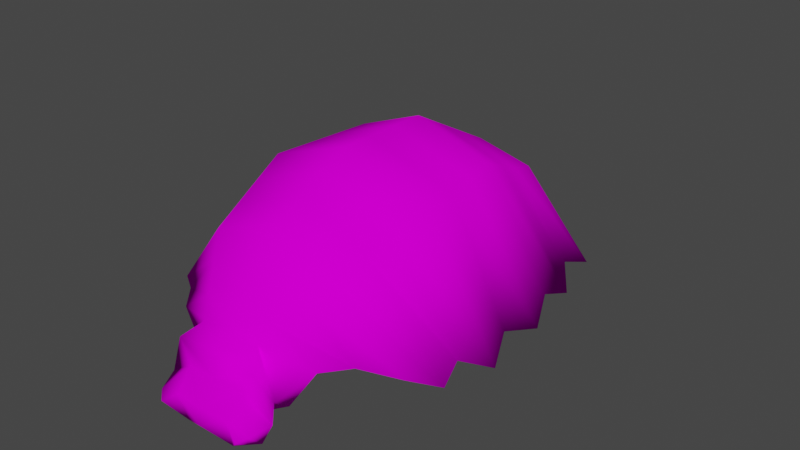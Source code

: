 # Source: bug_variant_ranged.blend  (saved by Blender 2.93.20; exported with 4.5.12 LTS)
import bpy
from mathutils import Matrix  # noqa: F401  (used for matrix-valued properties, if any)

bpy.ops.wm.read_factory_settings(use_empty=True)
scene = bpy.context.scene
scene.name = 'Scene'

# ---- collections
col_collection = bpy.data.collections.new('Collection'); scene.collection.children.link(col_collection)

# ---- images (referenced by path relative to the original .blend; pixels are not part of the script)
import os
ASSET_DIR = os.environ.get("B2B_ASSET_DIR", "")  # directory of the original .blend (textures are referenced by path, not embedded)
HERE = os.path.dirname(os.path.abspath(__file__))  # packed textures are extracted next to this script under _unpacked/

def load_image(name, relpath, width, height, colorspace="sRGB"):
    """Load a texture the original file referenced (path relative to the .blend, or extracted next to this script)."""
    p = next((c for c in (os.path.join(HERE, relpath), os.path.join(ASSET_DIR, relpath)) if relpath and os.path.exists(c)), "")
    if p:
        img = bpy.data.images.load(p, check_existing=True)
        img.name = name
    else:  # same state as the original file: an image datablock whose file is absent (Cycles renders it pink)
        img = bpy.data.images.new(name, width, height)
        img.source = "FILE"
        img.filepath = "//" + (relpath or name)
    img.colorspace_settings.name = colorspace
    return img
img_texture_bug_png_001 = load_image('texture_bug.png.001', 'texture_bug.png', 1024, 1024, 'sRGB')

# ---- materials (node trees are filled in below, after node groups)
mat_bug_mat_001 = bpy.data.materials.new('Bug_mat.001')
mat_bug_mat_001.use_transparent_shadow = False

# ---- material node trees
mat_bug_mat_001.use_nodes = True; mat_bug_mat_001.node_tree.nodes.clear()
_N = mat_bug_mat_001.node_tree.nodes; _L = mat_bug_mat_001.node_tree.links
n0 = _N.new('ShaderNodeOutputMaterial'); n0.name = 'Material Output'; n0.location = (300, 300)
n1 = _N.new('ShaderNodeBsdfPrincipled'); n1.name = 'Principled BSDF'; n1.location = (10, 300)
n1.distribution = 'GGX'
n1.subsurface_method = 'BURLEY'
n1.inputs[2].default_value = 0.0
n1.inputs[3].default_value = 1.45
n1.inputs[13].default_value = 0.0
n1.inputs[27].default_value = (0.0, 0.0, 0.0, 1.0)
n1.inputs[28].default_value = 1.0
n2 = _N.new('ShaderNodeTexImage'); n2.name = 'Image Texture'; n2.location = (-301, 184)
n2.image = img_texture_bug_png_001
_L.new(n1.outputs[0], n0.inputs[0])
_L.new(n2.outputs[0], n1.inputs[0])
n0.is_active_output = True

# ---- world
world_world = bpy.data.worlds.new('World'); scene.world = world_world
world_world.use_nodes = True; world_world.node_tree.nodes.clear()
_N = world_world.node_tree.nodes; _L = world_world.node_tree.links
n0 = _N.new('ShaderNodeOutputWorld'); n0.name = 'World Output'; n0.location = (300, 300)
n1 = _N.new('ShaderNodeBackground'); n1.name = 'Background'; n1.location = (10, 300)
n1.inputs[0].default_value = (0.05088, 0.05088, 0.05088, 1.0)
_L.new(n1.outputs[0], n0.inputs[0])
n0.is_active_output = True
world_world.color = (0.05088, 0.05088, 0.05088)
world_world.use_sun_shadow = False
world_world.sun_shadow_jitter_overblur = 0.0

# ---- meshes
me_cube_020 = bpy.data.meshes.new('Cube.020')
me_cube_020.from_pydata([(1.851, 4.875, -3.654), (1.871, 2.465, -3.148), (0.7238, 2.815, -0.0252), (2.467, 6.217, -0.4897), (0.0, 7.207, -0.2239), (0.0, 2.815, 0.03627), (0.0, 5.41, -3.512), (0.8815, 1.307, -6.691), (0.0, 2.113, -2.97), (0.0, 0.9708, -6.366), (2.324, 2.655, 2.984), (2.933, 6.181, 2.932), (0.0, 7.26, 3.151), (0.0, 2.655, 3.241), (4.817, 2.678, -0.322), (0.0, 2.193, -6.574), (4.536, 2.463, -3.184), (5.378, 2.011, 2.984), (0.8932, 0.9706, -6.367), (0.4516, 1.873, -6.594), (0.6969, 2.037, 5.546), (2.138, 5.188, 6.14), (0.0, 5.88, 5.966), (0.0, 2.037, 5.546), (4.356, 2.602, 5.694), (1.294, 1.069, 7.012), (1.204, 3.979, 7.449), (0.0, 4.411, 7.295), (0.0, 1.069, 6.95), (2.621, 2.866, 7.192), (0.9098, 1.043, 7.558), (1.042, 3.333, 7.783), (0.0, 3.56, 7.783), (0.0, 1.043, 7.558), (1.313, 1.523, 7.58), (1.331, 0.4595, 8.128), (1.5, 2.886, 8.359), (0.0, 3.098, 8.446), (0.0, 0.4595, 8.128), (1.996, 1.523, 8.311), (0.9091, 0.582, 8.801), (0.9593, 1.561, 9.027), (0.0, 1.561, 9.061), (0.0, 1.048, 9.178), (1.498, 1.194, 9.226), (0.0, 0.3562, -7.905), (0.0, 3.587, -4.629), (1.012, 3.066, -5.564), (1.314, 1.926, -5.627), (0.8762, 1.965, -5.453), (0.0, 1.596, -5.411), (1.239, 2.243, 4.692), (1.782, 2.449, 3.838), (4.995, 2.16, 4.791), (4.739, 2.453, 3.887), (0.0, 6.34, 5.028), (0.0, 6.8, 4.09), (2.403, 5.519, 5.07), (2.668, 5.85, 4.001), (0.0, 2.243, 4.778), (0.0, 2.449, 4.01), (0.0, 7.243, 2.026), (0.0, 7.225, 0.9011), (0.0, 2.709, 2.173), (0.0, 2.762, 1.105), (1.791, 2.709, 1.981), (1.257, 2.762, 0.9777), (2.778, 6.193, 1.791), (2.623, 6.205, 0.6509), (4.893, 2.478, 1.882), (5.303, 2.211, 0.7799), (0.0, 6.608, -1.32), (0.0, 6.009, -2.416), (0.0, 2.581, -0.9658), (0.0, 2.347, -1.968), (2.245, 5.714, -1.544), (2.023, 5.212, -2.599), (1.106, 2.699, -1.066), (1.489, 2.582, -2.107), (5.009, 2.372, -1.263), (4.305, 2.801, -2.205), (3.282, 2.903, 6.443), (0.9956, 1.553, 6.279), (0.0, 1.553, 6.248), (0.0, 5.146, 6.631), (1.671, 4.583, 6.794), (1.033, 2.187, 8.449), (1.747, 1.358, 8.979), (1.12, 0.5208, 8.465), (0.0, 0.754, 8.653), (0.0, 2.293, 8.535)], [], [(73, 77, 2, 5), (79, 75, 3, 14), (75, 71, 4, 3), (54, 52, 10, 17), (56, 58, 11, 12), (52, 60, 13, 10), (19, 7, 45), (18, 9, 45), (15, 19, 45), (63, 65, 10, 13), (69, 67, 11, 17), (67, 61, 12, 11), (65, 69, 17, 10), (7, 18, 45), (48, 49, 18, 7), (77, 79, 14, 2), (46, 47, 19, 15), (47, 48, 7, 19), (49, 50, 9, 18), (58, 54, 17, 11), (82, 81, 29, 25), (83, 82, 25, 28), (85, 84, 27, 26), (81, 85, 26, 29), (29, 26, 31, 34), (28, 25, 30, 33), (26, 27, 32, 31), (25, 29, 34, 30), (34, 31, 36, 39), (33, 30, 35, 38), (31, 32, 37, 36), (30, 34, 39, 35), (87, 86, 41, 44), (89, 88, 40, 43), (86, 90, 42, 41), (88, 87, 44, 40), (43, 40, 41, 42), (44, 41, 40), (1, 8, 50, 49), (0, 16, 48, 47), (6, 0, 47, 46), (16, 1, 49, 48), (21, 24, 53, 57), (57, 53, 54, 58), (20, 23, 59, 51), (51, 59, 60, 52), (22, 21, 57, 55), (55, 57, 58, 56), (24, 20, 51, 53), (53, 51, 52, 54), (2, 14, 70, 66), (66, 70, 69, 65), (3, 4, 62, 68), (68, 62, 61, 67), (14, 3, 68, 70), (70, 68, 67, 69), (5, 2, 66, 64), (64, 66, 65, 63), (1, 16, 80, 78), (78, 80, 79, 77), (0, 6, 72, 76), (76, 72, 71, 75), (16, 0, 76, 80), (80, 76, 75, 79), (8, 1, 78, 74), (74, 78, 77, 73), (24, 21, 85, 81), (21, 22, 84, 85), (23, 20, 82, 83), (20, 24, 81, 82), (35, 39, 87, 88), (36, 37, 90, 86), (38, 35, 88, 89), (39, 36, 86, 87)])
me_cube_020.polygons.foreach_set('use_smooth', [True] * 74)
_uv = me_cube_020.uv_layers.new(name='UVMap')
_uv.uv.foreach_set('vector', [0.1893, 0.6007, 0.1926, 0.5829, 0.2023, 0.5874, 0.2002, 0.6049, 0.8855, 0.7781, 0.8302, 0.7827, 0.8268, 0.7706, 0.8809, 0.7676, 0.8302, 0.7827, 0.7937, 0.7861, 0.7875, 0.7725, 0.8268, 0.7706, 0.2362, 0.5652, 0.2367, 0.5864, 0.2283, 0.5876, 0.2282, 0.5685, 0.7853, 0.7232, 0.8268, 0.7231, 0.8284, 0.7347, 0.783, 0.7347, 0.2367, 0.5864, 0.2371, 0.6023, 0.2281, 0.6054, 0.2283, 0.5876, 0.5185, 0.7792, 0.502, 0.7791, 0.5321, 0.6648, 0.4995, 0.7795, 0.4884, 0.7758, 0.5321, 0.6648, 0.5273, 0.7801, 0.5185, 0.7792, 0.5321, 0.6648, 0.2188, 0.6052, 0.2196, 0.5875, 0.2283, 0.5876, 0.2281, 0.6054, 0.8822, 0.7411, 0.8279, 0.7465, 0.8284, 0.7347, 0.8858, 0.7265, 0.8279, 0.7465, 0.784, 0.7476, 0.783, 0.7347, 0.8284, 0.7347, 0.2196, 0.5875, 0.2202, 0.5675, 0.2282, 0.5685, 0.2283, 0.5876, 0.502, 0.7791, 0.4995, 0.7795, 0.5321, 0.6648, 0.4951, 0.7997, 0.4782, 0.8079, 0.4995, 0.7795, 0.502, 0.7791, 0.1926, 0.5829, 0.1951, 0.561, 0.2041, 0.5655, 0.2023, 0.5874, 0.5321, 0.8272, 0.5144, 0.8132, 0.5185, 0.7792, 0.5273, 0.7801, 0.5144, 0.8132, 0.4951, 0.7997, 0.502, 0.7791, 0.5185, 0.7792, 0.4782, 0.8079, 0.4792, 0.7893, 0.4884, 0.7758, 0.4995, 0.7795, 0.8268, 0.7231, 0.8776, 0.7145, 0.8858, 0.7265, 0.8284, 0.7347, 0.2618, 0.5716, 0.2611, 0.5518, 0.27, 0.545, 0.2702, 0.5593, 0.2652, 0.5898, 0.2618, 0.5716, 0.2702, 0.5593, 0.2754, 0.5834, 0.822, 0.6894, 0.7956, 0.6892, 0.8011, 0.6785, 0.8205, 0.6788, 0.8607, 0.6789, 0.822, 0.6894, 0.8205, 0.6788, 0.857, 0.6679, 0.857, 0.6679, 0.8205, 0.6788, 0.8236, 0.6709, 0.8464, 0.6582, 0.2754, 0.5834, 0.2702, 0.5593, 0.2776, 0.5611, 0.2822, 0.5779, 0.8205, 0.6788, 0.8011, 0.6785, 0.8077, 0.6681, 0.8236, 0.6709, 0.2702, 0.5593, 0.27, 0.545, 0.2767, 0.5482, 0.2776, 0.5611, 0.2345, 0.4878, 0.2287, 0.5483, 0.1649, 0.5374, 0.2017, 0.484, 0.2822, 0.5779, 0.2776, 0.5611, 0.2859, 0.5532, 0.2924, 0.5695, 0.2287, 0.5483, 0.2345, 0.5831, 0.2079, 0.5843, 0.1649, 0.5374, 0.2776, 0.5611, 0.2767, 0.5482, 0.2822, 0.5438, 0.2859, 0.5532, 0.2036, 0.5712, 0.1734, 0.5675, 0.1926, 0.5533, 0.2045, 0.5533, 0.2183, 0.5174, 0.2266, 0.5529, 0.2173, 0.5437, 0.1976, 0.5182, 0.1734, 0.5675, 0.1583, 0.542, 0.182, 0.5251, 0.1926, 0.5533, 0.2266, 0.5529, 0.2036, 0.5712, 0.2045, 0.5533, 0.2173, 0.5437, 0.1976, 0.5182, 0.2173, 0.5437, 0.1926, 0.5533, 0.182, 0.5251, 0.2045, 0.5533, 0.1926, 0.5533, 0.2173, 0.5437, 0.1732, 0.574, 0.1675, 0.5923, 0.1372, 0.5695, 0.1406, 0.557, 0.8358, 0.8075, 0.8845, 0.8028, 0.8604, 0.8423, 0.8438, 0.8372, 0.8071, 0.8118, 0.8358, 0.8075, 0.8438, 0.8372, 0.822, 0.833, 0.1769, 0.552, 0.1732, 0.574, 0.1406, 0.557, 0.1423, 0.548, 0.8235, 0.6994, 0.8688, 0.693, 0.8787, 0.7037, 0.8253, 0.7112, 0.8253, 0.7112, 0.8787, 0.7037, 0.8776, 0.7145, 0.8268, 0.7231, 0.2534, 0.5838, 0.255, 0.5961, 0.246, 0.5992, 0.2451, 0.5851, 0.2451, 0.5851, 0.246, 0.5992, 0.2371, 0.6023, 0.2367, 0.5864, 0.7908, 0.7003, 0.8235, 0.6994, 0.8253, 0.7112, 0.788, 0.7118, 0.788, 0.7118, 0.8253, 0.7112, 0.8268, 0.7231, 0.7853, 0.7232, 0.2521, 0.5586, 0.2534, 0.5838, 0.2451, 0.5851, 0.2441, 0.5619, 0.2441, 0.5619, 0.2451, 0.5851, 0.2367, 0.5864, 0.2362, 0.5652, 0.2023, 0.5874, 0.2041, 0.5655, 0.2121, 0.5665, 0.211, 0.5874, 0.211, 0.5874, 0.2121, 0.5665, 0.2202, 0.5675, 0.2196, 0.5875, 0.8268, 0.7706, 0.7875, 0.7725, 0.7856, 0.7601, 0.8275, 0.7586, 0.8275, 0.7586, 0.7856, 0.7601, 0.784, 0.7476, 0.8279, 0.7465, 0.8809, 0.7676, 0.8268, 0.7706, 0.8275, 0.7586, 0.8864, 0.7538, 0.8864, 0.7538, 0.8275, 0.7586, 0.8279, 0.7465, 0.8822, 0.7411, 0.2002, 0.6049, 0.2023, 0.5874, 0.211, 0.5874, 0.2095, 0.605, 0.2095, 0.605, 0.211, 0.5874, 0.2196, 0.5875, 0.2188, 0.6052, 0.1732, 0.574, 0.1769, 0.552, 0.186, 0.5565, 0.1829, 0.5785, 0.1829, 0.5785, 0.186, 0.5565, 0.1951, 0.561, 0.1926, 0.5829, 0.8358, 0.8075, 0.8071, 0.8118, 0.8003, 0.799, 0.8334, 0.7954, 0.8334, 0.7954, 0.8003, 0.799, 0.7937, 0.7861, 0.8302, 0.7827, 0.8845, 0.8028, 0.8358, 0.8075, 0.8334, 0.7954, 0.8796, 0.7914, 0.8796, 0.7914, 0.8334, 0.7954, 0.8302, 0.7827, 0.8855, 0.7781, 0.1675, 0.5923, 0.1732, 0.574, 0.1829, 0.5785, 0.1784, 0.5965, 0.1784, 0.5965, 0.1829, 0.5785, 0.1926, 0.5829, 0.1893, 0.6007, 0.8688, 0.693, 0.8235, 0.6994, 0.822, 0.6894, 0.8607, 0.6789, 0.8235, 0.6994, 0.7908, 0.7003, 0.7956, 0.6892, 0.822, 0.6894, 0.255, 0.5961, 0.2534, 0.5838, 0.2618, 0.5716, 0.2652, 0.5898, 0.2534, 0.5838, 0.2521, 0.5586, 0.2611, 0.5518, 0.2618, 0.5716, 0.2358, 0.5622, 0.2028, 0.5891, 0.2036, 0.5712, 0.2266, 0.5529, 0.1542, 0.5817, 0.1345, 0.5589, 0.1583, 0.542, 0.1734, 0.5675, 0.2391, 0.5166, 0.2358, 0.5622, 0.2266, 0.5529, 0.2183, 0.5174, 0.2028, 0.5891, 0.1542, 0.5817, 0.1734, 0.5675, 0.2036, 0.5712])
me_cube_020.materials.append(mat_bug_mat_001)
me_cube_020.use_remesh_fix_poles = True
me_cube_020.use_remesh_preserve_attributes = False
me_cube_020.use_mirror_x = True
me_cube_020.update()
arm_armature_012 = bpy.data.armatures.new('Armature.012')  # bones are not reproduced

# ---- objects
ob_body_spine = bpy.data.objects.new('body_spine', arm_armature_012)
ob_spike_001 = bpy.data.objects.new('spike.001', me_cube_020)

# ---- transforms, parenting, visibility, modifiers, constraints
ob_body_spine.location = (-0.0347, -0.5055, 0.8475)
ob_body_spine.rotation_euler = (1.571, 2.22e-16, 2.22e-16)
ob_body_spine.show_in_front = True
ob_spike_001.parent = ob_body_spine
ob_spike_001.matrix_parent_inverse = Matrix(((1.0, 2.22e-16, -2.22e-16, 0.0347), (2.22e-16, -4.371e-08, 1.0, -0.8475), (2.22e-16, -1.0, -4.371e-08, -0.5055), (-0.0, 0.0, -0.0, 1.0)))
ob_spike_001.location = (-0.0104, -2.806, -1.319)
ob_spike_001.rotation_euler = (-1.571, 3.142, -3.142)
ob_spike_001.scale = (0.6227, 0.6227, 0.6227)
ob_spike_001.lineart.crease_threshold = 0.0
ob_spike_001.use_mesh_mirror_x = True
_vg = ob_spike_001.vertex_groups.new(name='Bone.013')
for _i, _w in zip([11, 17, 20, 21, 23, 24, 25, 26, 28, 29, 30, 31, 33, 34, 35, 36, 38, 39, 40, 41, 43, 44, 51, 52, 53, 54, 57, 58, 59, 60, 67, 68, 69, 70, 81, 82, 83, 85, 86, 87, 88, 89], [0.002099, 0.01002, 0.8879, 0.1454, 0.4914, 0.9389, 0.8879, 0.1454, 0.4914, 0.9389, 0.8879, 0.1454, 0.4914, 0.9389, 0.8879, 0.1454, 0.4914, 0.9389, 0.8879, 0.1454, 0.4914, 0.9389, 0.5919, 0.296, 0.6293, 0.3196, 0.09763, 0.04987, 0.3276, 0.1638, 0.001399, 0.0006997, 0.006678, 0.003339, 0.9389, 0.8879, 0.4914, 0.1454, 0.1454, 0.9389, 0.8879, 0.4914]): _vg.add([_i], _w, 'REPLACE')
_vg = ob_spike_001.vertex_groups.new(name='Bone.014')
_vg = ob_spike_001.vertex_groups.new(name='Bone.015')
for _i, _w in zip([11, 12, 21, 22, 26, 27, 31, 32, 36, 37, 41, 42, 55, 56, 57, 58, 61, 62, 67, 68, 84, 85, 86, 90], [0.05565, 0.07075, 0.04532, 0.003796, 0.04532, 0.003796, 0.04532, 0.003796, 0.04532, 0.003796, 0.04532, 0.003796, 0.02611, 0.04843, 0.04876, 0.05221, 0.04716, 0.02358, 0.0371, 0.01855, 0.003796, 0.04532, 0.04532, 0.003796]): _vg.add([_i], _w, 'REPLACE')
_vg = ob_spike_001.vertex_groups.new(name='Bone.016')
for _i, _w in zip([2, 7, 10, 11, 13, 14, 16, 17, 48, 51, 52, 53, 54, 57, 58, 59, 60, 63, 64, 65, 66, 67, 68, 69, 70, 77, 78, 79, 80], [0.04454, 0.06796, 0.1615, 0.06645, 0.06508, 0.1459, 0.06796, 0.3571, 0.06796, 0.05383, 0.1077, 0.119, 0.2381, 0.02215, 0.0443, 0.02169, 0.04339, 0.04339, 0.02169, 0.1225, 0.08352, 0.0443, 0.02215, 0.2867, 0.2163, 0.02969, 0.01485, 0.1199, 0.09394]): _vg.add([_i], _w, 'REPLACE')
_vg = ob_spike_001.vertex_groups.new(name='Bone.023')
_vg = ob_spike_001.vertex_groups.new(name='Bone.024')
for _i, _w in zip([0, 1, 2, 4, 5, 7, 8, 9, 10, 11, 12, 13, 14, 16, 17, 18, 19, 45, 47, 48, 49, 50, 51, 52, 53, 54, 55, 56, 57, 58, 59, 60, 61, 62, 63, 64, 65, 66, 67, 68, 69, 70, 71, 72, 73, 74, 75, 76, 77, 78, 79, 80], [0.03049, 0.07765, 0.1622, 0.03245, 0.2462, 0.0902, 0.07949, 0.07949, 0.6302, 0.1001, 0.3999, 0.726, 0.1166, 0.0902, 0.1752, 0.07765, 0.03049, 0.03049, 0.03049, 0.0902, 0.07765, 0.07949, 0.2101, 0.4201, 0.0584, 0.1168, 0.1333, 0.2666, 0.03335, 0.06671, 0.242, 0.484, 0.2774, 0.1549, 0.5661, 0.4062, 0.4742, 0.3182, 0.06671, 0.03335, 0.1557, 0.1362, 0.02163, 0.01082, 0.1907, 0.1351, 0.01016, 0.02032, 0.134, 0.1058, 0.1078, 0.09902]): _vg.add([_i], _w, 'REPLACE')
_vg = ob_spike_001.vertex_groups.new(name='Bone.025')
for _i, _w in zip([0, 1, 2, 3, 4, 5, 7, 8, 9, 10, 11, 12, 13, 14, 16, 17, 18, 19, 45, 47, 48, 49, 50, 51, 52, 53, 54, 55, 56, 57, 58, 59, 60, 61, 62, 63, 64, 65, 66, 67, 68, 69, 70, 71, 72, 73, 74, 75, 76, 77, 78, 79, 80], [0.213, 0.1761, 0.5236, 0.7894, 0.07555, 0.238, 0.2509, 0.0918, 0.0918, 0.1065, 0.6143, 0.1367, 0.03962, 0.3886, 0.2509, 0.265, 0.1761, 0.213, 0.213, 0.213, 0.2509, 0.1761, 0.0918, 0.03549, 0.07098, 0.08833, 0.1767, 0.04558, 0.09116, 0.2048, 0.4095, 0.01321, 0.02641, 0.1163, 0.09595, 0.1057, 0.1718, 0.2455, 0.3846, 0.6727, 0.731, 0.3062, 0.3474, 0.05037, 0.02518, 0.1892, 0.1405, 0.5973, 0.4051, 0.4078, 0.2919, 0.3427, 0.2968]): _vg.add([_i], _w, 'REPLACE')
_vg = ob_spike_001.vertex_groups.new(name='Bone.026')
_vg = ob_spike_001.vertex_groups.new(name='Bone.027')
for _i, _w in zip([0, 1, 2, 3, 4, 5, 6, 7, 8, 9, 10, 11, 12, 13, 14, 15, 16, 17, 18, 19, 45, 46, 47, 48, 49, 50, 51, 52, 53, 54, 55, 56, 57, 58, 59, 60, 61, 62, 63, 64, 65, 66, 67, 68, 69, 70, 71, 72, 73, 74, 75, 76, 77, 78, 79, 80], [0.7081, 0.6586, 0.1918, 0.1448, 0.7882, 0.2532, 0.9654, 0.5403, 0.6974, 0.6974, 0.04181, 0.06895, 0.1598, 0.0271, 0.2903, 0.9654, 0.5403, 0.1186, 0.6586, 0.7081, 0.7081, 0.9654, 0.7081, 0.5403, 0.6586, 0.6974, 0.01394, 0.02787, 0.03955, 0.07909, 0.05326, 0.1065, 0.02298, 0.04597, 0.009034, 0.01807, 0.3692, 0.5787, 0.1025, 0.1778, 0.09181, 0.1418, 0.09424, 0.1195, 0.1759, 0.2331, 0.8473, 0.9063, 0.4013, 0.5493, 0.3326, 0.5203, 0.3474, 0.503, 0.3736, 0.457]): _vg.add([_i], _w, 'REPLACE')
_vg = ob_spike_001.vertex_groups.new(name='Bone.028')
for _i, _w in zip([1, 2, 4, 5, 7, 8, 9, 11, 12, 13, 14, 16, 18, 48, 49, 50, 55, 56, 57, 58, 59, 60, 61, 62, 63, 64, 65, 66, 67, 68, 69, 70, 71, 72, 73, 74, 77, 78, 79, 80], [0.05667, 0.06321, 0.07434, 0.2432, 0.02149, 0.1136, 0.1136, 0.01425, 0.1349, 0.04254, 0.01175, 0.02149, 0.05667, 0.02149, 0.05667, 0.1136, 0.04496, 0.08993, 0.00475, 0.009499, 0.01418, 0.02836, 0.1147, 0.09452, 0.1094, 0.1763, 0.02107, 0.04214, 0.009499, 0.00475, 0.003916, 0.007833, 0.04956, 0.02478, 0.2, 0.1568, 0.06103, 0.05885, 0.015, 0.01824]): _vg.add([_i], _w, 'REPLACE')
_vg = ob_spike_001.vertex_groups.new(name='Bone.029')
_vg = ob_spike_001.vertex_groups.new(name='Bone.030')
for _i, _w in zip([13, 59, 60, 63, 64], [0.06374, 0.02125, 0.04249, 0.04249, 0.02125]): _vg.add([_i], _w, 'REPLACE')
_vg = ob_spike_001.vertex_groups.new(name='Bone.031')
_vg = ob_spike_001.vertex_groups.new(name='Bone.032')
for _i, _w in zip([12, 21, 22, 24, 26, 27, 29, 31, 32, 34, 36, 37, 39, 41, 42, 44, 53, 54, 55, 56, 57, 58, 61, 62, 81, 84, 85, 86, 87, 90], [0.00351, 0.7452, 0.9358, 0.02889, 0.7452, 0.9358, 0.02889, 0.7452, 0.9358, 0.02889, 0.7452, 0.9358, 0.02889, 0.7452, 0.9358, 0.02889, 0.01926, 0.009629, 0.625, 0.3143, 0.4968, 0.2484, 0.00234, 0.00117, 0.02889, 0.9358, 0.7452, 0.7452, 0.02889, 0.9358]): _vg.add([_i], _w, 'REPLACE')
_vg = ob_spike_001.vertex_groups.new(name='Bone.035')
_vg = ob_spike_001.vertex_groups.new(name='Bone.038')
_vg = ob_spike_001.vertex_groups.new(name='Bone.036')
_vg = ob_spike_001.vertex_groups.new(name='Bone.037')
_vg = ob_spike_001.vertex_groups.new(name='Bone.033')
for _i, _w in zip([20, 23, 25, 28, 30, 33, 35, 38, 40, 43, 51, 52, 59, 60, 82, 83, 88, 89], [0.05668, 0.4923, 0.05668, 0.4923, 0.05668, 0.4923, 0.05668, 0.4923, 0.05668, 0.4923, 0.03779, 0.01889, 0.3282, 0.1641, 0.05668, 0.4923, 0.05668, 0.4923]): _vg.add([_i], _w, 'REPLACE')
_vg = ob_spike_001.vertex_groups.new(name='Bone.034')
_vg = ob_spike_001.vertex_groups.new(name='body_mid')
for _i, _w in zip([11, 17, 20, 21, 22, 23, 24, 25, 26, 27, 28, 29, 30, 31, 32, 33, 34, 35, 36, 37, 38, 39, 40, 41, 42, 43, 44, 51, 52, 53, 54, 55, 56, 57, 58, 59, 60, 67, 68, 69, 70, 81, 82, 83, 84, 85, 86, 87, 88, 89, 90], [0.01377, 0.03043, 0.4415, 0.678, 0.7606, 0.4243, 0.6176, 0.4415, 0.678, 0.7606, 0.4243, 0.6176, 0.4415, 0.678, 0.7606, 0.4243, 0.6176, 0.4415, 0.678, 0.7606, 0.4243, 0.6176, 0.4415, 0.678, 0.7606, 0.4243, 0.6176, 0.2943, 0.1472, 0.4219, 0.2262, 0.5071, 0.2535, 0.4566, 0.2352, 0.2828, 0.1414, 0.00918, 0.00459, 0.02029, 0.01014, 0.6176, 0.4415, 0.4243, 0.7606, 0.678, 0.678, 0.6176, 0.4415, 0.4243, 0.7606]): _vg.add([_i], _w, 'REPLACE')
_vg = ob_spike_001.vertex_groups.new(name='body_head')
for _i, _w in zip([20, 21, 22, 23, 24, 25, 26, 27, 28, 29, 30, 31, 32, 33, 34, 35, 36, 37, 38, 39, 40, 41, 42, 43, 44, 51, 52, 53, 54, 55, 56, 57, 58, 59, 60, 81, 82, 83, 84, 85, 86, 87, 88, 89, 90], [0.05912, 0.1683, 0.1374, 0.05857, 0.1601, 0.05912, 0.1683, 0.1374, 0.05857, 0.1601, 0.05912, 0.1683, 0.1374, 0.05857, 0.1601, 0.05912, 0.1683, 0.1374, 0.05857, 0.1601, 0.05912, 0.1683, 0.1374, 0.05857, 0.1601, 0.03942, 0.01971, 0.1067, 0.05336, 0.09158, 0.04579, 0.1122, 0.05611, 0.03904, 0.01952, 0.1601, 0.05912, 0.05857, 0.1374, 0.1683, 0.1683, 0.1601, 0.05912, 0.05857, 0.1374]): _vg.add([_i], _w, 'REPLACE')
_vg = ob_spike_001.vertex_groups.new(name='spike_nose')
_vg = ob_spike_001.vertex_groups.new(name='body_tail')
for _i, _w in zip([0, 1, 2, 3, 4, 5, 6, 7, 8, 9, 10, 11, 12, 13, 14, 15, 16, 17, 18, 19, 20, 21, 22, 23, 24, 25, 26, 27, 28, 29, 30, 31, 32, 33, 34, 35, 36, 37, 38, 39, 40, 41, 42, 43, 44, 45, 46, 47, 48, 49, 50, 51, 52, 53, 54, 55, 56, 57, 58, 59, 60, 61, 62, 63, 64, 65, 66, 67, 68, 69, 70, 71, 72, 73, 74, 75, 76, 77, 78, 79, 80, 81, 82, 83, 84, 85, 86, 87, 88, 89, 90], [0.9968, 0.9986, 0.9944, 0.9893, 0.9931, 0.9962, 0.9983, 0.9957, 0.9993, 0.9993, 0.9789, 0.9638, 0.9726, 0.9818, 0.9873, 0.9983, 0.9957, 0.9547, 0.9986, 0.9968, 0.4964, 0.1441, 0.09891, 0.5162, 0.2123, 0.4964, 0.1441, 0.09891, 0.5162, 0.2123, 0.4964, 0.1441, 0.09891, 0.5162, 0.2123, 0.4964, 0.1441, 0.09891, 0.5162, 0.2123, 0.4964, 0.1441, 0.09891, 0.5162, 0.2123, 0.9968, 0.9983, 0.9968, 0.9957, 0.9986, 0.9993, 0.6572, 0.8181, 0.4597, 0.7072, 0.3901, 0.6813, 0.4173, 0.6906, 0.6714, 0.8266, 0.9794, 0.9863, 0.9866, 0.9914, 0.9841, 0.9892, 0.9723, 0.9808, 0.9656, 0.9764, 0.9949, 0.9966, 0.9973, 0.9983, 0.9918, 0.9943, 0.9958, 0.9972, 0.9901, 0.9929, 0.2123, 0.4964, 0.5162, 0.09891, 0.1441, 0.1441, 0.2123, 0.4964, 0.5162, 0.09891]): _vg.add([_i], _w, 'REPLACE')
_vg = ob_spike_001.vertex_groups.new(name='head')
for _i, _w in zip([2, 5, 10, 11, 13, 14, 17, 20, 21, 22, 23, 24, 25, 26, 27, 28, 29, 30, 31, 32, 33, 34, 35, 36, 37, 38, 39, 40, 41, 42, 43, 44, 51, 52, 53, 54, 55, 56, 57, 58, 59, 60, 63, 64, 65, 66, 67, 68, 69, 70, 73, 74, 77, 78, 79, 80, 81, 82, 83, 84, 85, 86, 87, 88, 89, 90], [0.06137, 0.06639, 0.21, 0.06377, 0.2128, 0.05546, 0.2023, 0.6724, 0.7899, 0.4324, 0.6284, 0.7168, 0.8645, 0.884, 0.693, 0.8514, 0.8912, 0.9056, 0.8894, 0.7814, 0.8952, 0.9113, 0.9272, 0.9063, 0.8261, 0.9169, 0.9244, 0.9286, 0.9234, 0.9074, 0.9184, 0.9269, 0.5183, 0.3642, 0.5453, 0.3738, 0.2883, 0.1441, 0.5478, 0.3058, 0.4899, 0.3513, 0.164, 0.1152, 0.1605, 0.1109, 0.04252, 0.02126, 0.1533, 0.1044, 0.04426, 0.02213, 0.04091, 0.02046, 0.03697, 0.01849, 0.804, 0.7685, 0.7399, 0.5627, 0.8369, 0.9149, 0.9257, 0.9279, 0.9176, 0.8667]): _vg.add([_i], _w, 'REPLACE')
_vg = ob_spike_001.vertex_groups.new(name='tail')
for _i, _w in zip([0, 1, 2, 3, 5, 6, 7, 8, 9, 10, 13, 14, 15, 16, 17, 18, 19, 45, 46, 47, 48, 49, 50, 51, 52, 53, 54, 59, 60, 63, 64, 65, 66, 67, 68, 69, 70, 71, 72, 73, 74, 75, 76, 77, 78, 79, 80], [0.9178, 0.8319, 0.2013, 0.05791, 0.217, 0.9953, 0.9982, 0.84, 0.9979, 0.06331, 0.07188, 0.1895, 0.9985, 0.825, 0.05761, 0.9981, 0.9986, 0.9989, 0.9972, 0.996, 0.9802, 0.981, 0.9799, 0.0211, 0.0422, 0.0192, 0.03841, 0.02396, 0.04792, 0.1203, 0.1686, 0.1093, 0.1553, 0.0193, 0.03861, 0.1016, 0.1455, 0.3318, 0.6636, 0.4247, 0.6323, 0.3445, 0.6311, 0.4115, 0.6217, 0.4013, 0.6132]): _vg.add([_i], _w, 'REPLACE')
_vg = ob_spike_001.vertex_groups.new(name='mid')
for _i, _w in zip([0, 1, 2, 3, 4, 5, 8, 10, 11, 12, 13, 14, 16, 17, 20, 21, 22, 23, 24, 25, 26, 27, 28, 29, 30, 31, 32, 33, 34, 35, 36, 37, 38, 39, 40, 41, 42, 43, 44, 51, 52, 53, 54, 55, 56, 57, 58, 59, 60, 61, 62, 63, 64, 65, 66, 67, 68, 69, 70, 71, 72, 73, 74, 75, 76, 77, 78, 79, 80, 81, 82, 83, 84, 85, 86, 87, 88, 89, 90], [0.08053, 0.1567, 0.7373, 0.9353, 0.9889, 0.7166, 0.1482, 0.7266, 0.9273, 0.9998, 0.7153, 0.755, 0.1655, 0.7401, 0.3077, 0.2081, 0.5664, 0.3511, 0.2664, 0.1286, 0.1141, 0.3056, 0.1409, 0.1043, 0.09007, 0.1093, 0.2173, 0.09975, 0.08526, 0.06999, 0.09248, 0.1726, 0.07966, 0.073, 0.06901, 0.07466, 0.09077, 0.07955, 0.07097, 0.4473, 0.587, 0.4243, 0.5822, 0.7109, 0.8553, 0.4478, 0.6876, 0.4725, 0.5939, 0.9962, 0.9925, 0.7157, 0.7162, 0.7302, 0.7337, 0.93, 0.9327, 0.7451, 0.7501, 0.6593, 0.3296, 0.5271, 0.3377, 0.6504, 0.3655, 0.5438, 0.3502, 0.5585, 0.362, 0.1853, 0.2182, 0.246, 0.436, 0.1611, 0.08357, 0.07199, 0.0695, 0.0796, 0.1317]): _vg.add([_i], _w, 'REPLACE')
_m = ob_spike_001.modifiers.new('Mirror', 'MIRROR')
_m.use_clip = True
_m = ob_spike_001.modifiers.new('Armature', 'ARMATURE')
_m.object = ob_body_spine

# ---- collection membership
col_collection.objects.link(ob_body_spine)
col_collection.objects.link(ob_spike_001)

# ---- scene / render settings (as saved in the file)
scene.frame_start = 1; scene.frame_end = 250; scene.frame_set(1)
scene.render.engine = 'BLENDER_EEVEE_NEXT'
scene.cycles.use_denoising = False
scene.cycles.samples = 128
scene.cycles.sampling_pattern = 'TABULATED_SOBOL'
scene.cycles.use_adaptive_sampling = False
scene.cycles.use_light_tree = False
scene.view_settings.view_transform = 'Filmic'
bpy.context.view_layer.update()

# ---- added for rendering (the .blend has no active camera and no usable light): camera, sun
cam_auto = bpy.data.cameras.new('AutoCamera')
cam_auto.lens = 50.0
cam_auto.sensor_width = 36.0
cam_auto.clip_end = 1000.0
ob_auto_camera = bpy.data.objects.new('AutoCamera', cam_auto)
scene.collection.objects.link(ob_auto_camera)
ob_auto_camera.location = (12.3033, -17.9943, 10.9032)
ob_auto_camera.rotation_euler = (1.09748, -7.21219e-08, 0.694738)
scene.camera = ob_auto_camera
light_auto_sun = bpy.data.lights.new('AutoSun', 'SUN')
light_auto_sun.energy = 3.0
light_auto_sun.angle = 0.0523599
ob_auto_sun = bpy.data.objects.new('AutoSun', light_auto_sun)
scene.collection.objects.link(ob_auto_sun)
ob_auto_sun.rotation_euler = (0.872665, 0.174533, 0.523599)
bpy.context.view_layer.update()
